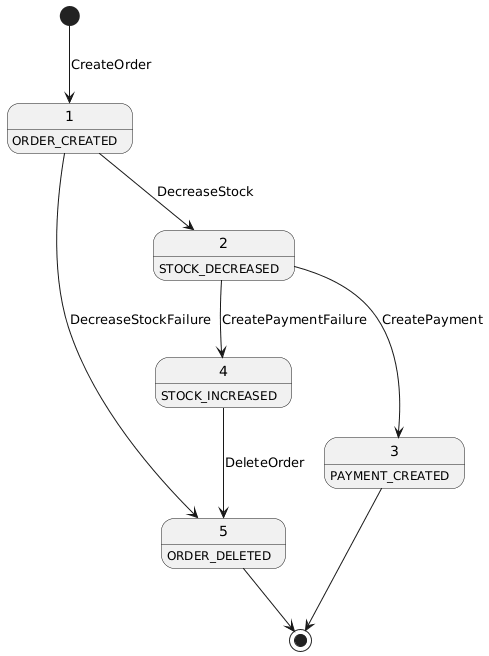

The diagram above was rendered by PlantUML. Its source (embedded in the PNG):
@startuml
1 : ORDER_CREATED
2 : STOCK_DECREASED
3 : PAYMENT_CREATED
4 : STOCK_INCREASED
5 : ORDER_DELETED

[*] --> 1 : CreateOrder
1 --> 2 : DecreaseStock
1 -> 5 : DecreaseStockFailure

2 --> 3 : CreatePayment
2 --> 4 : CreatePaymentFailure

3 --> [*]

4 --> 5 : DeleteOrder
5 --> [*]
@enduml